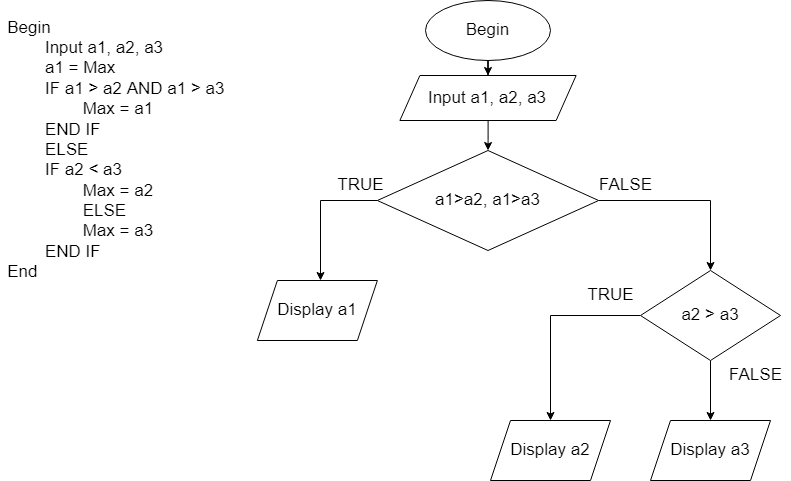

The diagram above was exported from draw.io. Its source (the exported page's mxGraphModel, read from the mxfile embedded in the PNG):
<mxGraphModel dx="868" dy="1493" grid="1" gridSize="10" guides="1" tooltips="1" connect="1" arrows="1" fold="1" page="1" pageScale="1" pageWidth="850" pageHeight="1100" math="0" shadow="0">
  <root>
    <mxCell id="0" />
    <mxCell id="1" parent="0" />
    <mxCell id="BcQv7kkEkxYkVvWSZuQ6-1" value="&lt;div style=&quot;text-align: left&quot;&gt;&lt;span style=&quot;font-size: 17px&quot;&gt;Begin&lt;/span&gt;&lt;/div&gt;&lt;font style=&quot;font-size: 17px&quot;&gt;&lt;div style=&quot;text-align: left&quot;&gt;&lt;span&gt;&lt;span style=&quot;white-space: pre&quot;&gt;&#09;&lt;/span&gt;Input a1, a2, a3&lt;/span&gt;&lt;/div&gt;&lt;div style=&quot;text-align: left&quot;&gt;&lt;span&gt;&lt;span style=&quot;white-space: pre&quot;&gt;&#09;&lt;/span&gt;a1 = Max&lt;/span&gt;&lt;/div&gt;&lt;div style=&quot;text-align: left&quot;&gt;&lt;span&gt;&lt;span style=&quot;white-space: pre&quot;&gt;&lt;span style=&quot;white-space: pre&quot;&gt;&#09;&lt;/span&gt;IF a1 &amp;gt; a2 AND a1 &amp;gt; a3 &#09;&lt;/span&gt;&lt;br&gt;&lt;/span&gt;&lt;/div&gt;&lt;div style=&quot;text-align: left&quot;&gt;&lt;span&gt;&lt;span style=&quot;white-space: pre&quot;&gt;&lt;span style=&quot;white-space: pre&quot;&gt;&#09;&lt;span style=&quot;white-space: pre&quot;&gt;&#09;&lt;/span&gt;&lt;/span&gt;Max = a1&lt;br&gt;&lt;/span&gt;&lt;/span&gt;&lt;/div&gt;&lt;div style=&quot;text-align: left&quot;&gt;&lt;span&gt;&lt;span style=&quot;white-space: pre&quot;&gt;&lt;span style=&quot;white-space: pre&quot;&gt;&#09;&lt;/span&gt;END IF&lt;br&gt;&lt;/span&gt;&lt;/span&gt;&lt;/div&gt;&lt;div style=&quot;text-align: left&quot;&gt;&lt;span&gt;&lt;span style=&quot;white-space: pre&quot;&gt;&lt;span style=&quot;white-space: pre&quot;&gt;&#09;&lt;/span&gt;ELSE&lt;br&gt;&lt;/span&gt;&lt;/span&gt;&lt;/div&gt;&lt;div style=&quot;text-align: left&quot;&gt;&lt;span&gt;&lt;span style=&quot;white-space: pre&quot;&gt;&lt;span style=&quot;white-space: pre&quot;&gt;&#09;&lt;/span&gt;IF a2 &amp;lt; a3 &lt;br&gt;&lt;/span&gt;&lt;/span&gt;&lt;/div&gt;&lt;div style=&quot;text-align: left&quot;&gt;&lt;span&gt;&lt;span style=&quot;white-space: pre&quot;&gt;&lt;span style=&quot;white-space: pre&quot;&gt;&#09;&lt;/span&gt;&lt;span style=&quot;white-space: pre&quot;&gt;&#09;&lt;/span&gt;Max = a2&lt;br&gt;&lt;/span&gt;&lt;/span&gt;&lt;/div&gt;&lt;div style=&quot;text-align: left&quot;&gt;&lt;span&gt;&lt;span style=&quot;white-space: pre&quot;&gt;&lt;span style=&quot;white-space: pre&quot;&gt;&#09;&lt;/span&gt;&lt;span style=&quot;white-space: pre&quot;&gt;&#09;&lt;/span&gt;ELSE&lt;br&gt;&lt;/span&gt;&lt;/span&gt;&lt;/div&gt;&lt;div style=&quot;text-align: left&quot;&gt;&lt;span&gt;&lt;span style=&quot;white-space: pre&quot;&gt;&lt;span style=&quot;white-space: pre&quot;&gt;&#09;&lt;/span&gt;&lt;span style=&quot;white-space: pre&quot;&gt;&#09;&lt;/span&gt;Max = a3&lt;br&gt;&lt;/span&gt;&lt;/span&gt;&lt;/div&gt;&lt;div style=&quot;text-align: left&quot;&gt;&lt;span&gt;&lt;span style=&quot;white-space: pre&quot;&gt;&lt;span style=&quot;white-space: pre&quot;&gt;&#09;&lt;/span&gt;&lt;/span&gt;&lt;/span&gt;&lt;span style=&quot;white-space: pre&quot;&gt;END IF&lt;/span&gt;&lt;/div&gt;&lt;div style=&quot;text-align: left&quot;&gt;&lt;span style=&quot;white-space: pre&quot;&gt;End&lt;/span&gt;&lt;/div&gt;&lt;div style=&quot;text-align: left&quot;&gt;&lt;span&gt;&lt;span style=&quot;white-space: pre&quot;&gt;&lt;br&gt;&lt;/span&gt;&lt;/span&gt;&lt;/div&gt;&lt;div style=&quot;text-align: left&quot;&gt;&lt;span&gt;&lt;span style=&quot;white-space: pre&quot;&gt;&lt;span style=&quot;white-space: pre&quot;&gt;&#09;&lt;/span&gt;&lt;br&gt;&lt;/span&gt;&lt;/span&gt;&lt;/div&gt;&lt;/font&gt;" style="text;html=1;align=center;verticalAlign=middle;resizable=0;points=[];autosize=1;strokeColor=none;fillColor=none;" vertex="1" parent="1">
      <mxGeometry y="-50" width="240" height="220" as="geometry" />
    </mxCell>
    <mxCell id="BcQv7kkEkxYkVvWSZuQ6-4" style="edgeStyle=orthogonalEdgeStyle;rounded=0;orthogonalLoop=1;jettySize=auto;html=1;entryX=0.5;entryY=0;entryDx=0;entryDy=0;fontSize=17;" edge="1" parent="1" source="BcQv7kkEkxYkVvWSZuQ6-2" target="BcQv7kkEkxYkVvWSZuQ6-3">
      <mxGeometry relative="1" as="geometry" />
    </mxCell>
    <mxCell id="BcQv7kkEkxYkVvWSZuQ6-2" value="Begin" style="ellipse;whiteSpace=wrap;html=1;fontSize=17;" vertex="1" parent="1">
      <mxGeometry x="425" y="-110" width="125" height="60" as="geometry" />
    </mxCell>
    <mxCell id="BcQv7kkEkxYkVvWSZuQ6-6" style="edgeStyle=orthogonalEdgeStyle;rounded=0;orthogonalLoop=1;jettySize=auto;html=1;entryX=0.5;entryY=0;entryDx=0;entryDy=0;fontSize=17;" edge="1" parent="1" source="BcQv7kkEkxYkVvWSZuQ6-3" target="BcQv7kkEkxYkVvWSZuQ6-9">
      <mxGeometry relative="1" as="geometry">
        <mxPoint x="490.625" y="30" as="targetPoint" />
      </mxGeometry>
    </mxCell>
    <mxCell id="BcQv7kkEkxYkVvWSZuQ6-3" value="Input a1, a2, a3" style="shape=parallelogram;perimeter=parallelogramPerimeter;whiteSpace=wrap;html=1;fixedSize=1;fontSize=17;" vertex="1" parent="1">
      <mxGeometry x="399.38" y="-35" width="176.25" height="45" as="geometry" />
    </mxCell>
    <mxCell id="BcQv7kkEkxYkVvWSZuQ6-10" style="edgeStyle=orthogonalEdgeStyle;rounded=0;orthogonalLoop=1;jettySize=auto;html=1;fontSize=17;" edge="1" parent="1" source="BcQv7kkEkxYkVvWSZuQ6-9">
      <mxGeometry relative="1" as="geometry">
        <mxPoint x="320" y="170" as="targetPoint" />
      </mxGeometry>
    </mxCell>
    <mxCell id="BcQv7kkEkxYkVvWSZuQ6-13" style="edgeStyle=orthogonalEdgeStyle;rounded=0;orthogonalLoop=1;jettySize=auto;html=1;fontSize=17;" edge="1" parent="1" source="BcQv7kkEkxYkVvWSZuQ6-9">
      <mxGeometry relative="1" as="geometry">
        <mxPoint x="710" y="160" as="targetPoint" />
      </mxGeometry>
    </mxCell>
    <mxCell id="BcQv7kkEkxYkVvWSZuQ6-9" value="a1&amp;gt;a2, a1&amp;gt;a3" style="rhombus;whiteSpace=wrap;html=1;fontSize=17;" vertex="1" parent="1">
      <mxGeometry x="376.88" y="40" width="221.24" height="100" as="geometry" />
    </mxCell>
    <mxCell id="BcQv7kkEkxYkVvWSZuQ6-11" value="Display a1" style="shape=parallelogram;perimeter=parallelogramPerimeter;whiteSpace=wrap;html=1;fixedSize=1;fontSize=17;" vertex="1" parent="1">
      <mxGeometry x="256.88" y="170" width="120" height="60" as="geometry" />
    </mxCell>
    <mxCell id="BcQv7kkEkxYkVvWSZuQ6-12" value="TRUE" style="text;html=1;align=center;verticalAlign=middle;resizable=0;points=[];autosize=1;strokeColor=none;fillColor=none;fontSize=17;" vertex="1" parent="1">
      <mxGeometry x="330" y="60" width="60" height="30" as="geometry" />
    </mxCell>
    <mxCell id="BcQv7kkEkxYkVvWSZuQ6-14" value="FALSE" style="text;html=1;align=center;verticalAlign=middle;resizable=0;points=[];autosize=1;strokeColor=none;fillColor=none;fontSize=17;" vertex="1" parent="1">
      <mxGeometry x="590" y="60" width="70" height="30" as="geometry" />
    </mxCell>
    <mxCell id="BcQv7kkEkxYkVvWSZuQ6-16" style="edgeStyle=orthogonalEdgeStyle;rounded=0;orthogonalLoop=1;jettySize=auto;html=1;fontSize=17;" edge="1" parent="1" source="BcQv7kkEkxYkVvWSZuQ6-15">
      <mxGeometry relative="1" as="geometry">
        <mxPoint x="550" y="310" as="targetPoint" />
      </mxGeometry>
    </mxCell>
    <mxCell id="BcQv7kkEkxYkVvWSZuQ6-19" style="edgeStyle=orthogonalEdgeStyle;rounded=0;orthogonalLoop=1;jettySize=auto;html=1;fontSize=17;entryX=0.5;entryY=0;entryDx=0;entryDy=0;" edge="1" parent="1" source="BcQv7kkEkxYkVvWSZuQ6-15" target="BcQv7kkEkxYkVvWSZuQ6-21">
      <mxGeometry relative="1" as="geometry">
        <mxPoint x="710" y="300" as="targetPoint" />
      </mxGeometry>
    </mxCell>
    <mxCell id="BcQv7kkEkxYkVvWSZuQ6-15" value="a2 &amp;gt; a3" style="rhombus;whiteSpace=wrap;html=1;fontSize=17;" vertex="1" parent="1">
      <mxGeometry x="640" y="160" width="140" height="90" as="geometry" />
    </mxCell>
    <mxCell id="BcQv7kkEkxYkVvWSZuQ6-17" value="Display a2" style="shape=parallelogram;perimeter=parallelogramPerimeter;whiteSpace=wrap;html=1;fixedSize=1;fontSize=17;" vertex="1" parent="1">
      <mxGeometry x="490" y="310" width="120" height="60" as="geometry" />
    </mxCell>
    <mxCell id="BcQv7kkEkxYkVvWSZuQ6-18" value="TRUE" style="text;html=1;align=center;verticalAlign=middle;resizable=0;points=[];autosize=1;strokeColor=none;fillColor=none;fontSize=17;" vertex="1" parent="1">
      <mxGeometry x="580" y="170" width="60" height="30" as="geometry" />
    </mxCell>
    <mxCell id="BcQv7kkEkxYkVvWSZuQ6-20" value="FALSE" style="text;html=1;align=center;verticalAlign=middle;resizable=0;points=[];autosize=1;strokeColor=none;fillColor=none;fontSize=17;" vertex="1" parent="1">
      <mxGeometry x="720" y="250" width="70" height="30" as="geometry" />
    </mxCell>
    <mxCell id="BcQv7kkEkxYkVvWSZuQ6-21" value="Display a3" style="shape=parallelogram;perimeter=parallelogramPerimeter;whiteSpace=wrap;html=1;fixedSize=1;fontSize=17;" vertex="1" parent="1">
      <mxGeometry x="650" y="310" width="120" height="60" as="geometry" />
    </mxCell>
  </root>
</mxGraphModel>